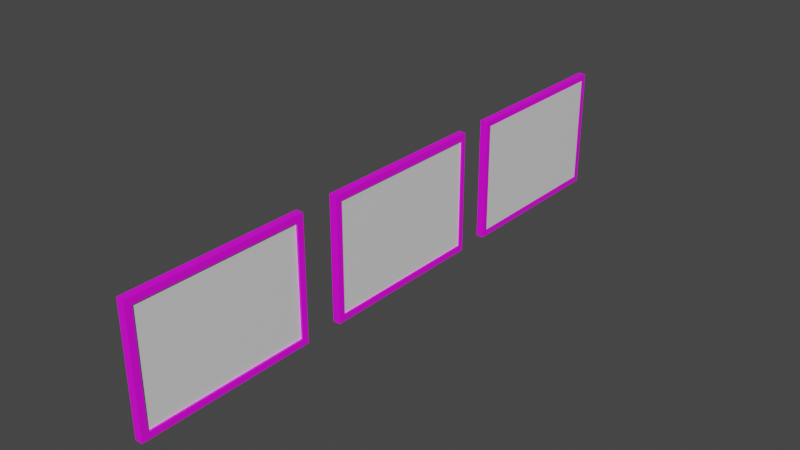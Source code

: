 # Source: Cuadros.blend  (saved by Blender 3.5.10; exported with 4.5.12 LTS)
import bpy
from mathutils import Matrix  # noqa: F401  (used for matrix-valued properties, if any)

bpy.ops.wm.read_factory_settings(use_empty=True)
scene = bpy.context.scene
scene.name = 'Scene'

# ---- collections
col_collection = bpy.data.collections.new('Collection'); scene.collection.children.link(col_collection)

# ---- images (referenced by path relative to the original .blend; pixels are not part of the script)
import os
ASSET_DIR = os.environ.get("B2B_ASSET_DIR", "")  # directory of the original .blend (textures are referenced by path, not embedded)
HERE = os.path.dirname(os.path.abspath(__file__))  # packed textures are extracted next to this script under _unpacked/

def load_image(name, relpath, width, height, colorspace="sRGB"):
    """Load a texture the original file referenced (path relative to the .blend, or extracted next to this script)."""
    p = next((c for c in (os.path.join(HERE, relpath), os.path.join(ASSET_DIR, relpath)) if relpath and os.path.exists(c)), "")
    if p:
        img = bpy.data.images.load(p, check_existing=True)
        img.name = name
    else:  # same state as the original file: an image datablock whose file is absent (Cycles renders it pink)
        img = bpy.data.images.new(name, width, height)
        img.source = "FILE"
        img.filepath = "//" + (relpath or name)
    img.colorspace_settings.name = colorspace
    return img
img_textura2_png = load_image('Textura2.png', 'Textura2.png', 1024, 1024, 'sRGB')
img_textura_png = load_image('Textura.png', 'Textura.png', 1024, 1024, 'sRGB')
img_textura3_png = load_image('Textura3.png', 'Textura3.png', 1024, 1024, 'sRGB')

# ---- materials (node trees are filled in below, after node groups)
mat_cuadro = bpy.data.materials.new('Cuadro')
mat_cuadro.use_transparent_shadow = False
mat_vidrio_001 = bpy.data.materials.new('Vidrio.001')
mat_vidrio_001.use_transparent_shadow = False
mat_material = bpy.data.materials.new('Material')
mat_material.alpha_threshold = 0.0
mat_material.use_transparent_shadow = False
mat_material.roughness = 0.5
mat_material.line_color = (0.0, 0.0, 0.0, 1.0)
mat_vidrio = bpy.data.materials.new('vidrio')
mat_vidrio.use_transparent_shadow = False
mat_cuadro_001 = bpy.data.materials.new('Cuadro.001')
mat_cuadro_001.use_transparent_shadow = False
mat_vidrio_1 = bpy.data.materials.new('Vidrio')
mat_vidrio_1.use_transparent_shadow = False

# ---- material node trees
mat_cuadro.use_nodes = True; mat_cuadro.node_tree.nodes.clear()
_N = mat_cuadro.node_tree.nodes; _L = mat_cuadro.node_tree.links
n0 = _N.new('ShaderNodeBsdfPrincipled'); n0.name = 'Principled BSDF'; n0.location = (10, 300)
n0.distribution = 'GGX'
n0.subsurface_method = 'RANDOM_WALK_SKIN'
n0.inputs[3].default_value = 1.45
n0.inputs[27].default_value = (0.0, 0.0, 0.0, 1.0)
n0.inputs[28].default_value = 1.0
n1 = _N.new('ShaderNodeOutputMaterial'); n1.name = 'Material Output'; n1.location = (300, 300)
n2 = _N.new('ShaderNodeTexImage'); n2.name = 'Image Texture'; n2.location = (-285, 278)
n2.image = img_textura2_png
_L.new(n0.outputs[0], n1.inputs[0])
_L.new(n2.outputs[0], n0.inputs[0])
_L.new(n2.outputs[1], n0.inputs[4])
n1.is_active_output = True
mat_vidrio_001.use_nodes = True; mat_vidrio_001.node_tree.nodes.clear()
_N = mat_vidrio_001.node_tree.nodes; _L = mat_vidrio_001.node_tree.links
n0 = _N.new('ShaderNodeBsdfPrincipled'); n0.name = 'Principled BSDF'; n0.location = (10, 300)
n0.distribution = 'GGX'
n0.subsurface_method = 'RANDOM_WALK_SKIN'
n0.inputs[3].default_value = 1.45
n0.inputs[27].default_value = (0.0, 0.0, 0.0, 1.0)
n0.inputs[28].default_value = 1.0
n1 = _N.new('ShaderNodeOutputMaterial'); n1.name = 'Material Output'; n1.location = (300, 300)
_L.new(n0.outputs[0], n1.inputs[0])
n1.is_active_output = True
mat_material.use_nodes = True; mat_material.node_tree.nodes.clear()
_N = mat_material.node_tree.nodes; _L = mat_material.node_tree.links
n0 = _N.new('ShaderNodeOutputMaterial'); n0.name = 'Material Output'; n0.location = (300, 300)
n1 = _N.new('ShaderNodeBsdfPrincipled'); n1.name = 'Principled BSDF'; n1.location = (10, 300)
n1.distribution = 'GGX'
n1.subsurface_method = 'RANDOM_WALK_SKIN'
n1.inputs[3].default_value = 1.45
n1.inputs[27].default_value = (0.0, 0.0, 0.0, 1.0)
n1.inputs[28].default_value = 1.0
n2 = _N.new('ShaderNodeTexImage'); n2.name = 'Image Texture'; n2.location = (-293, 254)
n2.image = img_textura_png
_L.new(n1.outputs[0], n0.inputs[0])
_L.new(n2.outputs[0], n1.inputs[0])
_L.new(n2.outputs[1], n1.inputs[4])
n0.is_active_output = True
mat_vidrio.use_nodes = True; mat_vidrio.node_tree.nodes.clear()
_N = mat_vidrio.node_tree.nodes; _L = mat_vidrio.node_tree.links
n0 = _N.new('ShaderNodeBsdfPrincipled'); n0.name = 'Principled BSDF'; n0.location = (10, 300)
n0.distribution = 'GGX'
n0.subsurface_method = 'RANDOM_WALK_SKIN'
n0.inputs[3].default_value = 1.45
n0.inputs[27].default_value = (0.0, 0.0, 0.0, 1.0)
n0.inputs[28].default_value = 1.0
n1 = _N.new('ShaderNodeOutputMaterial'); n1.name = 'Material Output'; n1.location = (300, 300)
_L.new(n0.outputs[0], n1.inputs[0])
n1.is_active_output = True
mat_cuadro_001.use_nodes = True; mat_cuadro_001.node_tree.nodes.clear()
_N = mat_cuadro_001.node_tree.nodes; _L = mat_cuadro_001.node_tree.links
n0 = _N.new('ShaderNodeBsdfPrincipled'); n0.name = 'Principled BSDF'; n0.location = (10, 300)
n0.distribution = 'GGX'
n0.subsurface_method = 'RANDOM_WALK_SKIN'
n0.inputs[3].default_value = 1.45
n0.inputs[27].default_value = (0.0, 0.0, 0.0, 1.0)
n0.inputs[28].default_value = 1.0
n1 = _N.new('ShaderNodeOutputMaterial'); n1.name = 'Material Output'; n1.location = (300, 300)
n2 = _N.new('ShaderNodeTexImage'); n2.name = 'Image Texture'; n2.location = (-336, 224)
n2.image = img_textura3_png
_L.new(n0.outputs[0], n1.inputs[0])
_L.new(n2.outputs[0], n0.inputs[0])
_L.new(n2.outputs[1], n0.inputs[4])
n1.is_active_output = True
mat_vidrio_1.use_nodes = True; mat_vidrio_1.node_tree.nodes.clear()
_N = mat_vidrio_1.node_tree.nodes; _L = mat_vidrio_1.node_tree.links
n0 = _N.new('ShaderNodeBsdfPrincipled'); n0.name = 'Principled BSDF'; n0.location = (10, 300)
n0.distribution = 'GGX'
n0.subsurface_method = 'RANDOM_WALK_SKIN'
n0.inputs[3].default_value = 1.45
n0.inputs[27].default_value = (0.0, 0.0, 0.0, 1.0)
n0.inputs[28].default_value = 1.0
n1 = _N.new('ShaderNodeOutputMaterial'); n1.name = 'Material Output'; n1.location = (300, 300)
_L.new(n0.outputs[0], n1.inputs[0])
n1.is_active_output = True

# ---- world
world_world = bpy.data.worlds.new('World'); scene.world = world_world
world_world.use_nodes = True; world_world.node_tree.nodes.clear()
_N = world_world.node_tree.nodes; _L = world_world.node_tree.links
n0 = _N.new('ShaderNodeOutputWorld'); n0.name = 'World Output'; n0.location = (300, 300)
n1 = _N.new('ShaderNodeBackground'); n1.name = 'Background'; n1.location = (10, 300)
n1.inputs[0].default_value = (0.05088, 0.05088, 0.05088, 1.0)
_L.new(n1.outputs[0], n0.inputs[0])
n0.is_active_output = True
world_world.color = (0.05088, 0.05088, 0.05088)
world_world.use_sun_shadow = False
world_world.sun_shadow_jitter_overblur = 0.0

# ---- meshes
me_cube = bpy.data.meshes.new('Cube')
me_cube.from_pydata([(0.06098, -3.989, -2.69), (0.06098, -3.989, 2.69), (0.06098, 4.071, -2.69), (0.06098, 4.071, 2.69), (-0.296, -4.311, -3.012), (-0.296, -4.311, 3.012), (-0.296, 4.311, -3.012), (-0.296, 4.311, 3.012), (0.06098, -4.311, -3.012), (0.06098, -4.311, 3.012), (0.06098, 4.311, -3.012), (0.06098, 4.311, 3.012), (-0.1322, -3.989, -2.69), (-0.1322, -3.989, 2.69), (-0.1322, 4.071, -2.69), (-0.1322, 4.071, 2.69), (-0.001719, -3.989, -2.69), (-0.001719, -3.989, 2.69), (-0.001719, 4.071, -2.69), (-0.001719, 4.071, 2.69)], [], [(8, 4, 6, 10), (11, 10, 6, 7), (7, 6, 4, 5), (5, 9, 11, 7), (3, 1, 13, 15), (5, 4, 8, 9), (0, 1, 9, 8), (3, 2, 10, 11), (2, 0, 8, 10), (1, 3, 11, 9), (13, 12, 14, 15), (2, 3, 15, 14), (0, 2, 14, 12), (1, 0, 12, 13), (17, 16, 18, 19)])
me_cube.polygons.foreach_set('material_index', [0, 0, 0, 0, 0, 0, 0, 0, 0, 0, 0, 0, 0, 0, 1])
_uv = me_cube.uv_layers.new(name='UVMap')
_uv.uv.foreach_set('vector', [0.6667, 0.3333, 0.6667, 0.0001287, 0.9999, 0.0001287, 0.9999, 0.3333, 0.3333, 0.0001287, 0.6665, 0.0001287, 0.6665, 0.3333, 0.3333, 0.3333, 0.3333, 0.3333, 0.6665, 0.3333, 0.6665, 0.6665, 0.3333, 0.6665, 0.3333, 0.6665, 0.0001287, 0.6665, 0.0001288, 0.3333, 0.3333, 0.3333, 0.9874, 0.6487, 0.6791, 0.6487, 0.6791, 0.6487, 0.9874, 0.6487, 0.3333, 0.6665, 0.6665, 0.6665, 0.6665, 0.9996, 0.3333, 0.9996, 0.6791, 0.3511, 0.6791, 0.6487, 0.6667, 0.6665, 0.6667, 0.3333, 0.9874, 0.6487, 0.9874, 0.3511, 0.9999, 0.3333, 0.9999, 0.6665, 0.9874, 0.3511, 0.6791, 0.3511, 0.6667, 0.3333, 0.9999, 0.3333, 0.6791, 0.6487, 0.9874, 0.6487, 0.9999, 0.6665, 0.6667, 0.6665, 0.6791, 0.6487, 0.6791, 0.3511, 0.9874, 0.3511, 0.9874, 0.6487, 0.9874, 0.3511, 0.9874, 0.6487, 0.9874, 0.6487, 0.9874, 0.3511, 0.6791, 0.3511, 0.9874, 0.3511, 0.9874, 0.3511, 0.6791, 0.3511, 0.6791, 0.6487, 0.6791, 0.3511, 0.6791, 0.3511, 0.6791, 0.6487, 0.6791, 0.6487, 0.6791, 0.3511, 0.9874, 0.3511, 0.9874, 0.6487])
me_cube.materials.append(mat_cuadro)
me_cube.materials.append(mat_vidrio_001)
me_cube.use_mirror_vertex_groups = False
me_cube.update()
me_cube_001 = bpy.data.meshes.new('Cube.001')
me_cube_001.from_pydata([(0.06098, 14.62, 3.012), (0.06098, 14.62, -3.012), (0.06098, 5.994, 3.012), (0.06098, 5.994, -3.012), (-0.3083, 14.62, 3.012), (-0.3083, 14.62, -3.012), (-0.3083, 5.994, 3.012), (-0.3083, 5.994, -3.012), (-0.3083, 6.27, -3.012), (0.06098, 6.27, 3.012), (-0.3083, 6.27, 3.012), (0.06098, 6.27, -3.012), (0.06098, 14.62, 2.694), (-0.3083, 5.994, 2.694), (0.06098, 5.994, 2.694), (-0.3083, 14.62, 2.694), (0.06098, 6.27, 2.694), (-0.3083, 6.27, 2.694), (-0.3083, 14.28, 3.012), (0.06098, 14.28, -3.012), (-0.3083, 14.28, -3.012), (0.06098, 14.28, 3.012), (0.06098, 14.28, 2.694), (-0.3083, 14.28, 2.694), (0.06098, 14.62, -2.693), (0.06098, 5.994, -2.693), (-0.3083, 14.62, -2.693), (0.06098, 6.27, -2.693), (-0.3083, 6.27, -2.693), (-0.3083, 5.994, -2.693), (-0.3083, 14.28, -2.693), (0.06098, 14.28, -2.693), (-0.07174, 14.28, 2.694), (-0.07174, 6.27, 2.694), (-0.07174, 6.27, -2.693), (-0.07174, 14.28, -2.693), (0.07698, 14.29, 2.734), (0.07698, 6.257, 2.734), (0.07698, 6.257, -2.682), (0.07698, 14.29, -2.682)], [], [(9, 10, 6, 2), (14, 2, 6, 13), (23, 18, 4, 15), (8, 11, 3, 7), (16, 9, 2, 14), (15, 4, 0, 12), (22, 21, 9, 16), (20, 19, 11, 8), (13, 6, 10, 17), (21, 18, 10, 9), (29, 13, 17, 28), (31, 22, 32, 35), (26, 15, 12, 24), (27, 16, 14, 25), (30, 23, 15, 26), (25, 14, 13, 29), (28, 17, 23, 30), (24, 12, 22, 31), (0, 4, 18, 21), (5, 1, 19, 20), (12, 0, 21, 22), (17, 10, 18, 23), (1, 24, 31, 19), (8, 28, 30, 20), (3, 25, 29, 7), (20, 30, 26, 5), (11, 27, 25, 3), (5, 26, 24, 1), (19, 31, 27, 11), (7, 29, 28, 8), (35, 32, 33, 34), (22, 16, 33, 32), (16, 27, 34, 33), (27, 31, 35, 34), (39, 36, 37, 38)])
me_cube_001.polygons.foreach_set('material_index', [0, 0, 0, 0, 0, 0, 0, 0, 0, 0, 0, 0, 0, 0, 0, 0, 0, 0, 0, 0, 0, 0, 0, 0, 0, 0, 0, 0, 0, 0, 0, 0, 0, 0, 1])
_uv = me_cube_001.uv_layers.new(name='UVMap')
_uv.uv.foreach_set('vector', [0.9892, 0.3333, 0.9892, 0.0001287, 0.9999, 0.0001287, 0.9999, 0.3333, 0.6489, 0.0001287, 0.6665, 0.0001287, 0.6665, 0.3333, 0.6489, 0.3333, 0.6489, 0.6534, 0.6665, 0.6534, 0.6665, 0.6665, 0.6489, 0.6665, 0.3333, 0.344, 0.0001288, 0.344, 0.0001288, 0.3333, 0.3333, 0.3333, 0.9892, 0.3509, 0.9892, 0.3333, 0.9999, 0.3333, 0.9999, 0.3509, 0.6489, 0.6665, 0.6665, 0.6665, 0.6665, 0.9996, 0.6489, 0.9996, 0.6798, 0.3509, 0.6798, 0.3333, 0.9892, 0.3333, 0.9892, 0.3509, 0.3333, 0.6534, 0.0001287, 0.6534, 0.0001288, 0.344, 0.3333, 0.344, 0.6489, 0.3333, 0.6665, 0.3333, 0.6665, 0.344, 0.6489, 0.344, 0.6798, 0.3333, 0.6798, 0.0001287, 0.9892, 0.0001287, 0.9892, 0.3333, 0.351, 0.3333, 0.6489, 0.3333, 0.6489, 0.344, 0.351, 0.344, 0.6798, 0.6488, 0.6798, 0.3509, 0.6798, 0.3509, 0.6798, 0.6488, 0.351, 0.6665, 0.6489, 0.6665, 0.6489, 0.9996, 0.351, 0.9996, 0.9892, 0.6488, 0.9892, 0.3509, 0.9999, 0.3509, 0.9999, 0.6488, 0.351, 0.6534, 0.6489, 0.6534, 0.6489, 0.6665, 0.351, 0.6665, 0.351, 0.0001287, 0.6489, 0.0001287, 0.6489, 0.3333, 0.351, 0.3333, 0.351, 0.344, 0.6489, 0.344, 0.6489, 0.6534, 0.351, 0.6534, 0.6667, 0.6488, 0.6667, 0.3509, 0.6798, 0.3509, 0.6798, 0.6488, 0.6667, 0.3333, 0.6667, 0.0001287, 0.6798, 0.0001287, 0.6798, 0.3333, 0.3333, 0.6665, 0.0001287, 0.6665, 0.0001287, 0.6534, 0.3333, 0.6534, 0.6667, 0.3509, 0.6667, 0.3333, 0.6798, 0.3333, 0.6798, 0.3509, 0.6489, 0.344, 0.6665, 0.344, 0.6665, 0.6534, 0.6489, 0.6534, 0.6667, 0.6665, 0.6667, 0.6488, 0.6798, 0.6488, 0.6798, 0.6665, 0.3333, 0.344, 0.351, 0.344, 0.351, 0.6534, 0.3333, 0.6534, 0.3333, 0.0001287, 0.351, 0.0001287, 0.351, 0.3333, 0.3333, 0.3333, 0.3333, 0.6534, 0.351, 0.6534, 0.351, 0.6665, 0.3333, 0.6665, 0.9892, 0.6665, 0.9892, 0.6488, 0.9999, 0.6488, 0.9999, 0.6665, 0.3333, 0.6665, 0.351, 0.6665, 0.351, 0.9996, 0.3333, 0.9996, 0.6798, 0.6665, 0.6798, 0.6488, 0.9892, 0.6488, 0.9892, 0.6665, 0.3333, 0.3333, 0.351, 0.3333, 0.351, 0.344, 0.3333, 0.344, 0.6798, 0.6488, 0.6798, 0.3509, 0.9892, 0.3509, 0.9892, 0.6488, 0.6798, 0.3509, 0.9892, 0.3509, 0.9892, 0.3509, 0.6798, 0.3509, 0.9892, 0.3509, 0.9892, 0.6488, 0.9892, 0.6488, 0.9892, 0.3509, 0.9892, 0.6488, 0.6798, 0.6488, 0.6798, 0.6488, 0.9892, 0.6488, 0.6798, 0.6488, 0.6798, 0.3509, 0.9892, 0.3509, 0.9892, 0.6488])
me_cube_001.materials.append(mat_material)
me_cube_001.materials.append(mat_vidrio)
me_cube_001.use_mirror_vertex_groups = False
me_cube_001.update()
me_cube_002 = bpy.data.meshes.new('Cube.002')
me_cube_002.from_pydata([(0.06098, -14.49, -2.688), (0.06098, -14.49, 2.688), (0.06098, -6.521, -2.688), (0.06098, -6.521, 2.688), (-0.3058, -14.82, -3.012), (-0.3058, -14.82, 3.012), (-0.3058, -6.197, -3.012), (-0.3058, -6.197, 3.012), (0.06098, -14.82, -3.012), (0.06098, -14.82, 3.012), (0.06098, -6.197, -3.012), (0.06098, -6.197, 3.012), (-0.1291, -14.49, -2.688), (-0.1291, -14.49, 2.688), (-0.1291, -6.521, -2.688), (-0.1291, -6.521, 2.688), (-0.02883, -14.49, -2.688), (-0.02883, -14.49, 2.688), (-0.02883, -6.521, -2.688), (-0.02883, -6.521, 2.688)], [], [(8, 4, 6, 10), (11, 10, 6, 7), (7, 6, 4, 5), (5, 9, 11, 7), (3, 1, 13, 15), (5, 4, 8, 9), (0, 1, 9, 8), (3, 2, 10, 11), (2, 0, 8, 10), (1, 3, 11, 9), (13, 12, 14, 15), (2, 3, 15, 14), (0, 2, 14, 12), (1, 0, 12, 13), (17, 16, 18, 19)])
me_cube_002.polygons.foreach_set('material_index', [0, 0, 0, 0, 0, 0, 0, 0, 0, 0, 0, 0, 0, 0, 1])
_uv = me_cube_002.uv_layers.new(name='UVMap')
_uv.uv.foreach_set('vector', [0.6667, 0.3333, 0.6667, 0.0001287, 0.9999, 0.0001287, 0.9999, 0.3333, 0.3333, 0.0001287, 0.6665, 0.0001287, 0.6665, 0.3333, 0.3333, 0.3333, 0.3333, 0.3333, 0.6665, 0.3333, 0.6665, 0.6665, 0.3333, 0.6665, 0.3333, 0.6665, 0.0001287, 0.6665, 0.0001288, 0.3333, 0.3333, 0.3333, 0.9873, 0.6485, 0.6792, 0.6485, 0.6792, 0.6485, 0.9873, 0.6485, 0.3333, 0.6665, 0.6665, 0.6665, 0.6665, 0.9996, 0.3333, 0.9996, 0.6792, 0.3512, 0.6792, 0.6485, 0.6667, 0.6665, 0.6667, 0.3333, 0.9873, 0.6485, 0.9873, 0.3512, 0.9999, 0.3333, 0.9999, 0.6665, 0.9873, 0.3512, 0.6792, 0.3512, 0.6667, 0.3333, 0.9999, 0.3333, 0.6792, 0.6485, 0.9873, 0.6485, 0.9999, 0.6665, 0.6667, 0.6665, 0.6792, 0.6485, 0.6792, 0.3512, 0.9873, 0.3512, 0.9873, 0.6485, 0.9873, 0.3512, 0.9873, 0.6485, 0.9873, 0.6485, 0.9873, 0.3512, 0.6792, 0.3512, 0.9873, 0.3512, 0.9873, 0.3512, 0.6792, 0.3512, 0.6792, 0.6485, 0.6792, 0.3512, 0.6792, 0.3512, 0.6792, 0.6485, 0.6792, 0.6485, 0.6792, 0.3512, 0.9873, 0.3512, 0.9873, 0.6485])
me_cube_002.materials.append(mat_cuadro_001)
me_cube_002.materials.append(mat_vidrio_1)
me_cube_002.use_mirror_vertex_groups = False
me_cube_002.update()

# ---- objects
ob_cuadromitad = bpy.data.objects.new('Cuadromitad', me_cube)
ob_cuadro_derecha = bpy.data.objects.new('Cuadro derecha', me_cube_001)
ob_cuadro_izquierda = bpy.data.objects.new('Cuadro izquierda', me_cube_002)

# ---- transforms, parenting, visibility, modifiers, constraints
ob_cuadromitad.location = (0.0, 0.0, 0.0)
ob_cuadromitad.lock_rotations_4d = False
ob_cuadromitad.empty_display_type = 'ARROWS'
ob_cuadromitad.lineart.crease_threshold = 0.0
ob_cuadro_derecha.location = (0.0, 0.0, 0.0)
ob_cuadro_derecha.lock_rotations_4d = False
ob_cuadro_derecha.empty_display_type = 'ARROWS'
ob_cuadro_derecha.lineart.crease_threshold = 0.0
ob_cuadro_izquierda.location = (0.0, 0.0, 0.0)
ob_cuadro_izquierda.lock_rotations_4d = False
ob_cuadro_izquierda.empty_display_type = 'ARROWS'
ob_cuadro_izquierda.lineart.crease_threshold = 0.0

# ---- collection membership
col_collection.objects.link(ob_cuadromitad)
col_collection.objects.link(ob_cuadro_derecha)
col_collection.objects.link(ob_cuadro_izquierda)

# ---- scene / render settings (as saved in the file)
scene.frame_start = 1; scene.frame_end = 250; scene.frame_set(1)
scene.render.engine = 'BLENDER_EEVEE_NEXT'
scene.cycles.sampling_pattern = 'TABULATED_SOBOL'
scene.view_settings.view_transform = 'Filmic'
bpy.context.view_layer.update()

# ---- added for rendering (the .blend has no active camera and no usable light): camera, sun
cam_auto = bpy.data.cameras.new('AutoCamera')
cam_auto.lens = 50.0
cam_auto.sensor_width = 36.0
cam_auto.clip_end = 1000.0
ob_auto_camera = bpy.data.objects.new('AutoCamera', cam_auto)
scene.collection.objects.link(ob_auto_camera)
ob_auto_camera.location = (27.6849, -33.4622, 22.2405)
ob_auto_camera.rotation_euler = (1.09748, -7.21219e-08, 0.694738)
scene.camera = ob_auto_camera
light_auto_sun = bpy.data.lights.new('AutoSun', 'SUN')
light_auto_sun.energy = 3.0
light_auto_sun.angle = 0.0523599
ob_auto_sun = bpy.data.objects.new('AutoSun', light_auto_sun)
scene.collection.objects.link(ob_auto_sun)
ob_auto_sun.rotation_euler = (0.872665, 0.174533, 0.523599)
bpy.context.view_layer.update()
